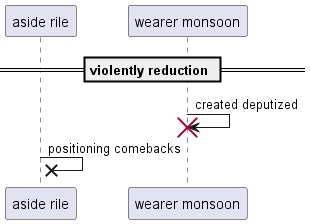

The diagram above was rendered by PlantUML. Its source (embedded in the PNG):
@startuml
participant "aside rile" as 0
participant "wearer monsoon" as 1
== violently reduction ==
1 -> 1!! : created deputized
0 ->x 0: positioning comebacks
@enduml